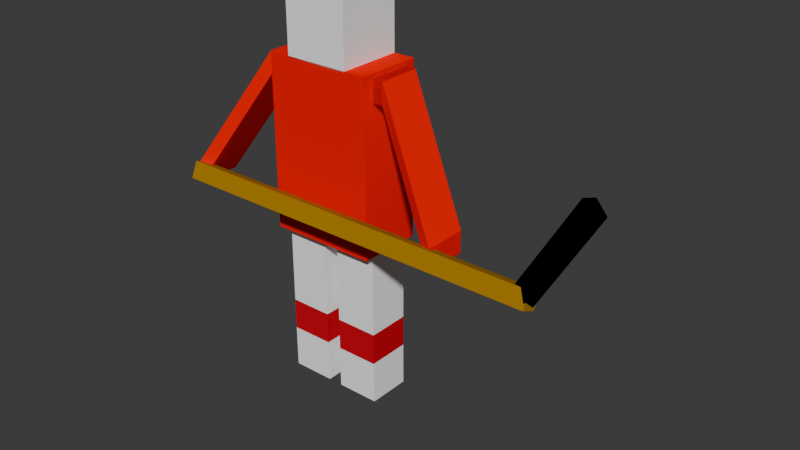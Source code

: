 # Source: skater.blend  (saved by Blender 4.3.34; exported with 4.5.12 LTS)
import bpy
from mathutils import Matrix  # noqa: F401  (used for matrix-valued properties, if any)

bpy.ops.wm.read_factory_settings(use_empty=True)
scene = bpy.context.scene
scene.name = 'Scene'

# ---- collections
col_collection = bpy.data.collections.new('Collection'); scene.collection.children.link(col_collection)

# ---- materials (node trees are filled in below, after node groups)
mat_white_002 = bpy.data.materials.new('White.002')
mat_white_002.diffuse_color = (1.0, 1.0, 1.0, 1.0)
mat_red = bpy.data.materials.new('Red')
mat_red.diffuse_color = (1.0, 0.0, 0.0, 1.0)
mat_white = bpy.data.materials.new('White')
mat_white.diffuse_color = (1.0, 1.0, 1.0, 1.0)
mat_brown = bpy.data.materials.new('Brown')
mat_brown.diffuse_color = (0.4, 0.2, 0.0, 1.0)
mat_white_001 = bpy.data.materials.new('White.001')
mat_white_001.diffuse_color = (1.0, 1.0, 1.0, 1.0)
mat_red_001 = bpy.data.materials.new('Red.001')
mat_red_001.diffuse_color = (0.6172, 0.005605, 0.01938, 1.0)
mat_red_002 = bpy.data.materials.new('Red.002')
mat_red_002.diffuse_color = (0.6172, 0.005605, 0.01938, 1.0)
mat_red_003 = bpy.data.materials.new('Red.003')
mat_red_003.diffuse_color = (1.0, 0.0, 0.0, 1.0)
mat_red_004 = bpy.data.materials.new('Red.004')
mat_red_004.diffuse_color = (1.0, 0.0, 0.0, 1.0)
mat_red_006 = bpy.data.materials.new('Red.006')
mat_red_006.diffuse_color = (1.0, 0.0, 0.0, 1.0)
mat_black = bpy.data.materials.new('Black')
mat_black.diffuse_color = (0.0, 0.0, 0.0, 1.0)

# ---- material node trees

# ---- world
world_world = bpy.data.worlds.new('World'); scene.world = world_world
world_world.use_nodes = True; world_world.node_tree.nodes.clear()
_N = world_world.node_tree.nodes; _L = world_world.node_tree.links
n0 = _N.new('ShaderNodeOutputWorld'); n0.name = 'World Output'; n0.location = (300, 300)
n1 = _N.new('ShaderNodeBackground'); n1.name = 'Background'; n1.location = (10, 300)
n1.inputs[0].default_value = (0.05088, 0.05088, 0.05088, 1.0)
_L.new(n1.outputs[0], n0.inputs[0])
n0.is_active_output = True
world_world.color = (0.05088, 0.05088, 0.05088)
world_world.sun_shadow_jitter_overblur = 0.0

# ---- meshes
me_cube_012 = bpy.data.meshes.new('Cube.012')
me_cube_012.from_pydata([(-0.09157, 4.042e-09, 0.09246), (-0.09246, 0.1836, 0.09246), (-0.09157, -4.042e-09, -0.09246), (-0.09246, 0.1836, -0.09246), (0.09336, 4.042e-09, 0.09246), (0.09246, 0.1836, 0.09246), (0.09336, -4.042e-09, -0.09246), (0.09246, 0.1836, -0.09246), (-0.11, 0.6791, 0.1387), (-0.11, 1.414, 0.1387), (-0.11, 0.6791, -0.1387), (-0.11, 1.414, -0.1387), (0.3524, 0.6791, 0.1387), (0.3524, 1.414, 0.1387), (0.3524, 0.6791, -0.1387), (0.3524, 1.414, -0.1387), (-0.0175, 1.407, 0.1387), (-0.0175, 1.682, 0.1387), (-0.0175, 1.407, -0.1387), (-0.0175, 1.682, -0.1387), (0.2599, 1.407, 0.1387), (0.2599, 1.682, 0.1387), (0.2599, 1.407, -0.1387), (0.2599, 1.682, -0.1387), (-0.09246, 0.3192, 0.09246), (-0.09246, 0.6865, 0.09246), (-0.09246, 0.3192, -0.09246), (-0.09246, 0.6865, -0.09246), (0.09246, 0.3192, 0.09246), (0.09246, 0.6865, 0.09246), (0.09246, 0.3192, -0.09246), (0.09246, 0.6865, -0.09246), (0.1571, 0.3192, 0.09246), (0.1571, 0.6865, 0.09246), (0.1571, 0.3192, -0.09246), (0.1571, 0.6865, -0.09246), (0.3421, 0.3192, 0.09246), (0.3421, 0.6865, 0.09246), (0.3421, 0.3192, -0.09246), (0.3421, 0.6865, -0.09246), (-0.4699, 0.834, 0.2737), (1.148, 0.834, 0.2737), (-0.4699, 0.9, 0.2445), (1.148, 0.9, 0.2445), (-0.4699, 0.8047, 0.2075), (1.148, 0.8047, 0.2075), (-0.4699, 0.8707, 0.1783), (1.148, 0.8707, 0.1783), (0.158, 4.042e-09, 0.09246), (0.1571, 0.1836, 0.09246), (0.158, -4.042e-09, -0.09246), (0.1571, 0.1836, -0.09246), (0.343, 4.042e-09, 0.09246), (0.3421, 0.1836, 0.09246), (0.343, -4.042e-09, -0.09246), (0.3421, 0.1836, -0.09246), (0.1571, 0.1823, 0.09246), (0.1571, 0.32, 0.09246), (0.1571, 0.1823, -0.09246), (0.1571, 0.32, -0.09246), (0.3421, 0.1823, 0.09246), (0.3421, 0.32, 0.09246), (0.3421, 0.1823, -0.09246), (0.3421, 0.32, -0.09246), (-0.09246, 0.1823, 0.09246), (-0.09246, 0.32, 0.09246), (-0.09246, 0.1823, -0.09246), (-0.09246, 0.32, -0.09246), (0.09246, 0.1823, 0.09246), (0.09246, 0.32, 0.09246), (0.09246, 0.1823, -0.09246), (0.09246, 0.32, -0.09246), (0.3424, 1.304, 0.09246), (0.3424, 1.395, 0.09246), (0.3424, 1.304, -0.09246), (0.3424, 1.395, -0.09246), (0.3978, 1.304, 0.09246), (0.3978, 1.395, 0.09246), (0.3978, 1.304, -0.09246), (0.3978, 1.395, -0.09246), (0.7154, 0.7993, 0.2201), (0.7154, 0.8911, 0.2201), (0.7154, 0.7993, 0.03515), (0.7154, 0.8911, 0.03515), (0.3424, 1.304, 0.09246), (0.3424, 1.395, 0.09246), (0.3424, 1.304, -0.09246), (0.3424, 1.395, -0.09246), (0.3978, 1.304, 0.09246), (0.3978, 1.395, 0.09246), (0.3978, 1.304, -0.09246), (0.3978, 1.395, -0.09246), (-0.09996, 1.304, 0.09246), (-0.09996, 1.395, 0.09246), (-0.09996, 1.304, -0.09246), (-0.09996, 1.395, -0.09246), (-0.1554, 1.304, 0.09246), (-0.1554, 1.395, 0.09246), (-0.1554, 1.304, -0.09246), (-0.1554, 1.395, -0.09246), (-0.473, 0.7993, 0.2201), (-0.473, 0.8911, 0.2201), (-0.473, 0.7993, 0.03515), (-0.473, 0.8911, 0.03515), (1.126, 0.8262, 0.2649), (1.37, 1.241, 0.2649), (1.065, 0.8619, 0.2337), (1.309, 1.277, 0.2337), (1.145, 0.8149, 0.2144), (1.389, 1.23, 0.2144), (1.084, 0.8506, 0.1832), (1.328, 1.266, 0.1832)], [], [(0, 1, 3, 2), (2, 3, 7, 6), (6, 7, 5, 4), (4, 5, 1, 0), (2, 6, 4, 0), (7, 3, 1, 5), (8, 9, 11, 10), (10, 11, 15, 14), (14, 15, 13, 12), (12, 13, 9, 8), (10, 14, 12, 8), (15, 11, 9, 13), (16, 17, 19, 18), (18, 19, 23, 22), (22, 23, 21, 20), (20, 21, 17, 16), (18, 22, 20, 16), (23, 19, 17, 21), (24, 25, 27, 26), (26, 27, 31, 30), (30, 31, 29, 28), (28, 29, 25, 24), (26, 30, 28, 24), (31, 27, 25, 29), (32, 33, 35, 34), (34, 35, 39, 38), (38, 39, 37, 36), (36, 37, 33, 32), (34, 38, 36, 32), (39, 35, 33, 37), (40, 41, 43, 42), (42, 43, 47, 46), (46, 47, 45, 44), (44, 45, 41, 40), (42, 46, 44, 40), (47, 43, 41, 45), (48, 49, 51, 50), (50, 51, 55, 54), (54, 55, 53, 52), (52, 53, 49, 48), (50, 54, 52, 48), (55, 51, 49, 53), (56, 57, 59, 58), (58, 59, 63, 62), (62, 63, 61, 60), (60, 61, 57, 56), (58, 62, 60, 56), (63, 59, 57, 61), (64, 65, 67, 66), (66, 67, 71, 70), (70, 71, 69, 68), (68, 69, 65, 64), (66, 70, 68, 64), (71, 67, 65, 69), (72, 73, 75, 74), (74, 75, 79, 78), (77, 76, 80, 81), (76, 77, 73, 72), (74, 78, 76, 72), (79, 75, 73, 77), (82, 83, 81, 80), (76, 78, 82, 80), (79, 77, 81, 83), (78, 79, 83, 82), (84, 85, 87, 86), (86, 87, 91, 90), (90, 91, 89, 88), (88, 89, 85, 84), (86, 90, 88, 84), (91, 87, 85, 89), (92, 93, 95, 94), (94, 95, 99, 98), (97, 96, 100, 101), (96, 97, 93, 92), (94, 98, 96, 92), (99, 95, 93, 97), (102, 103, 101, 100), (96, 98, 102, 100), (99, 97, 101, 103), (98, 99, 103, 102), (104, 105, 107, 106), (106, 107, 111, 110), (110, 111, 109, 108), (108, 109, 105, 104), (106, 110, 108, 104), (111, 107, 105, 109)])
me_cube_012.polygons.foreach_set('material_index', [0, 0, 0, 0, 0, 0, 1, 1, 1, 1, 1, 1, 2, 2, 2, 2, 2, 2, 2, 2, 2, 2, 2, 2, 2, 2, 2, 2, 2, 2, 3, 3, 3, 3, 3, 3, 4, 4, 4, 4, 4, 4, 5, 5, 5, 5, 5, 5, 6, 6, 6, 6, 6, 6, 7, 7, 7, 7, 7, 7, 7, 7, 7, 7, 8, 8, 8, 8, 8, 8, 9, 9, 9, 9, 9, 9, 9, 9, 9, 9, 10, 10, 10, 10, 10, 10])
_uv = me_cube_012.uv_layers.new(name='UVMap')
_uv.uv.foreach_set('vector', [0.375, 0.0, 0.625, 0.0, 0.625, 0.25, 0.375, 0.25, 0.375, 0.25, 0.625, 0.25, 0.625, 0.5, 0.375, 0.5, 0.375, 0.5, 0.625, 0.5, 0.625, 0.75, 0.375, 0.75, 0.375, 0.75, 0.625, 0.75, 0.625, 1.0, 0.375, 1.0, 0.125, 0.5, 0.375, 0.5, 0.375, 0.75, 0.125, 0.75, 0.625, 0.5, 0.875, 0.5, 0.875, 0.75, 0.625, 0.75, 0.375, 0.0, 0.625, 0.0, 0.625, 0.25, 0.375, 0.25, 0.375, 0.25, 0.625, 0.25, 0.625, 0.5, 0.375, 0.5, 0.375, 0.5, 0.625, 0.5, 0.625, 0.75, 0.375, 0.75, 0.375, 0.75, 0.625, 0.75, 0.625, 1.0, 0.375, 1.0, 0.125, 0.5, 0.375, 0.5, 0.375, 0.75, 0.125, 0.75, 0.625, 0.5, 0.875, 0.5, 0.875, 0.75, 0.625, 0.75, 0.375, 0.0, 0.625, 0.0, 0.625, 0.25, 0.375, 0.25, 0.375, 0.25, 0.625, 0.25, 0.625, 0.5, 0.375, 0.5, 0.375, 0.5, 0.625, 0.5, 0.625, 0.75, 0.375, 0.75, 0.375, 0.75, 0.625, 0.75, 0.625, 1.0, 0.375, 1.0, 0.125, 0.5, 0.375, 0.5, 0.375, 0.75, 0.125, 0.75, 0.625, 0.5, 0.875, 0.5, 0.875, 0.75, 0.625, 0.75, 0.375, 0.0, 0.625, 0.0, 0.625, 0.25, 0.375, 0.25, 0.375, 0.25, 0.625, 0.25, 0.625, 0.5, 0.375, 0.5, 0.375, 0.5, 0.625, 0.5, 0.625, 0.75, 0.375, 0.75, 0.375, 0.75, 0.625, 0.75, 0.625, 1.0, 0.375, 1.0, 0.125, 0.5, 0.375, 0.5, 0.375, 0.75, 0.125, 0.75, 0.625, 0.5, 0.875, 0.5, 0.875, 0.75, 0.625, 0.75, 0.375, 0.0, 0.625, 0.0, 0.625, 0.25, 0.375, 0.25, 0.375, 0.25, 0.625, 0.25, 0.625, 0.5, 0.375, 0.5, 0.375, 0.5, 0.625, 0.5, 0.625, 0.75, 0.375, 0.75, 0.375, 0.75, 0.625, 0.75, 0.625, 1.0, 0.375, 1.0, 0.125, 0.5, 0.375, 0.5, 0.375, 0.75, 0.125, 0.75, 0.625, 0.5, 0.875, 0.5, 0.875, 0.75, 0.625, 0.75, 0.375, 0.0, 0.625, 0.0, 0.625, 0.25, 0.375, 0.25, 0.375, 0.25, 0.625, 0.25, 0.625, 0.5, 0.375, 0.5, 0.375, 0.5, 0.625, 0.5, 0.625, 0.75, 0.375, 0.75, 0.375, 0.75, 0.625, 0.75, 0.625, 1.0, 0.375, 1.0, 0.125, 0.5, 0.375, 0.5, 0.375, 0.75, 0.125, 0.75, 0.625, 0.5, 0.875, 0.5, 0.875, 0.75, 0.625, 0.75, 0.375, 0.0, 0.625, 0.0, 0.625, 0.25, 0.375, 0.25, 0.375, 0.25, 0.625, 0.25, 0.625, 0.5, 0.375, 0.5, 0.375, 0.5, 0.625, 0.5, 0.625, 0.75, 0.375, 0.75, 0.375, 0.75, 0.625, 0.75, 0.625, 1.0, 0.375, 1.0, 0.125, 0.5, 0.375, 0.5, 0.375, 0.75, 0.125, 0.75, 0.625, 0.5, 0.875, 0.5, 0.875, 0.75, 0.625, 0.75, 0.375, 0.0, 0.625, 0.0, 0.625, 0.25, 0.375, 0.25, 0.375, 0.25, 0.625, 0.25, 0.625, 0.5, 0.375, 0.5, 0.375, 0.5, 0.625, 0.5, 0.625, 0.75, 0.375, 0.75, 0.375, 0.75, 0.625, 0.75, 0.625, 1.0, 0.375, 1.0, 0.125, 0.5, 0.375, 0.5, 0.375, 0.75, 0.125, 0.75, 0.625, 0.5, 0.875, 0.5, 0.875, 0.75, 0.625, 0.75, 0.375, 0.0, 0.625, 0.0, 0.625, 0.25, 0.375, 0.25, 0.375, 0.25, 0.625, 0.25, 0.625, 0.5, 0.375, 0.5, 0.375, 0.5, 0.625, 0.5, 0.625, 0.75, 0.375, 0.75, 0.375, 0.75, 0.625, 0.75, 0.625, 1.0, 0.375, 1.0, 0.125, 0.5, 0.375, 0.5, 0.375, 0.75, 0.125, 0.75, 0.625, 0.5, 0.875, 0.5, 0.875, 0.75, 0.625, 0.75, 0.375, 0.0, 0.625, 0.0, 0.625, 0.25, 0.375, 0.25, 0.375, 0.25, 0.625, 0.25, 0.625, 0.5, 0.375, 0.5, 0.625, 0.75, 0.375, 0.75, 0.375, 0.75, 0.625, 0.75, 0.375, 0.75, 0.625, 0.75, 0.625, 1.0, 0.375, 1.0, 0.125, 0.5, 0.375, 0.5, 0.375, 0.75, 0.125, 0.75, 0.625, 0.5, 0.875, 0.5, 0.875, 0.75, 0.625, 0.75, 0.375, 0.5, 0.625, 0.5, 0.625, 0.75, 0.375, 0.75, 0.375, 0.75, 0.375, 0.5, 0.375, 0.5, 0.375, 0.75, 0.625, 0.5, 0.625, 0.75, 0.625, 0.75, 0.625, 0.5, 0.375, 0.5, 0.625, 0.5, 0.625, 0.5, 0.375, 0.5, 0.375, 0.0, 0.625, 0.0, 0.625, 0.25, 0.375, 0.25, 0.375, 0.25, 0.625, 0.25, 0.625, 0.5, 0.375, 0.5, 0.375, 0.5, 0.625, 0.5, 0.625, 0.75, 0.375, 0.75, 0.375, 0.75, 0.625, 0.75, 0.625, 1.0, 0.375, 1.0, 0.125, 0.5, 0.375, 0.5, 0.375, 0.75, 0.125, 0.75, 0.625, 0.5, 0.875, 0.5, 0.875, 0.75, 0.625, 0.75, 0.375, 0.0, 0.625, 0.0, 0.625, 0.25, 0.375, 0.25, 0.375, 0.25, 0.625, 0.25, 0.625, 0.5, 0.375, 0.5, 0.625, 0.75, 0.375, 0.75, 0.375, 0.75, 0.625, 0.75, 0.375, 0.75, 0.625, 0.75, 0.625, 1.0, 0.375, 1.0, 0.125, 0.5, 0.375, 0.5, 0.375, 0.75, 0.125, 0.75, 0.625, 0.5, 0.875, 0.5, 0.875, 0.75, 0.625, 0.75, 0.375, 0.5, 0.625, 0.5, 0.625, 0.75, 0.375, 0.75, 0.375, 0.75, 0.375, 0.5, 0.375, 0.5, 0.375, 0.75, 0.625, 0.5, 0.625, 0.75, 0.625, 0.75, 0.625, 0.5, 0.375, 0.5, 0.625, 0.5, 0.625, 0.5, 0.375, 0.5, 0.375, 0.0, 0.625, 0.0, 0.625, 0.25, 0.375, 0.25, 0.375, 0.25, 0.625, 0.25, 0.625, 0.5, 0.375, 0.5, 0.375, 0.5, 0.625, 0.5, 0.625, 0.75, 0.375, 0.75, 0.375, 0.75, 0.625, 0.75, 0.625, 1.0, 0.375, 1.0, 0.125, 0.5, 0.375, 0.5, 0.375, 0.75, 0.125, 0.75, 0.625, 0.5, 0.875, 0.5, 0.875, 0.75, 0.625, 0.75])
me_cube_012.materials.append(mat_white_002)
me_cube_012.materials.append(mat_red)
me_cube_012.materials.append(mat_white)
me_cube_012.materials.append(mat_brown)
me_cube_012.materials.append(mat_white_001)
me_cube_012.materials.append(mat_red_001)
me_cube_012.materials.append(mat_red_002)
me_cube_012.materials.append(mat_red_003)
me_cube_012.materials.append(mat_red_004)
me_cube_012.materials.append(mat_red_006)
me_cube_012.materials.append(mat_black)
me_cube_012.update()

# ---- objects
ob_skater = bpy.data.objects.new('skater', me_cube_012)

# ---- transforms, parenting, visibility, modifiers, constraints
ob_skater.location = (0.0, 0.0, 0.0)
ob_skater.rotation_euler = (1.571, 0.0, 0.0)
ob_skater.track_axis = 'POS_Z'

# ---- collection membership
col_collection.objects.link(ob_skater)

# ---- scene / render settings (as saved in the file)
scene.frame_start = 1; scene.frame_end = 250; scene.frame_set(1)
scene.render.engine = 'BLENDER_EEVEE_NEXT'
bpy.context.view_layer.update()

# ---- added for rendering (the .blend has no active camera and no usable light): camera, sun
cam_auto = bpy.data.cameras.new('AutoCamera')
cam_auto.lens = 50.0
cam_auto.sensor_width = 36.0
cam_auto.clip_end = 1000.0
ob_auto_camera = bpy.data.objects.new('AutoCamera', cam_auto)
scene.collection.objects.link(ob_auto_camera)
ob_auto_camera.location = (2.81116, -2.89123, 2.72373)
ob_auto_camera.rotation_euler = (1.09748, -7.21219e-08, 0.694738)
scene.camera = ob_auto_camera
light_auto_sun = bpy.data.lights.new('AutoSun', 'SUN')
light_auto_sun.energy = 3.0
light_auto_sun.angle = 0.0523599
ob_auto_sun = bpy.data.objects.new('AutoSun', light_auto_sun)
scene.collection.objects.link(ob_auto_sun)
ob_auto_sun.rotation_euler = (0.872665, 0.174533, 0.523599)
bpy.context.view_layer.update()
